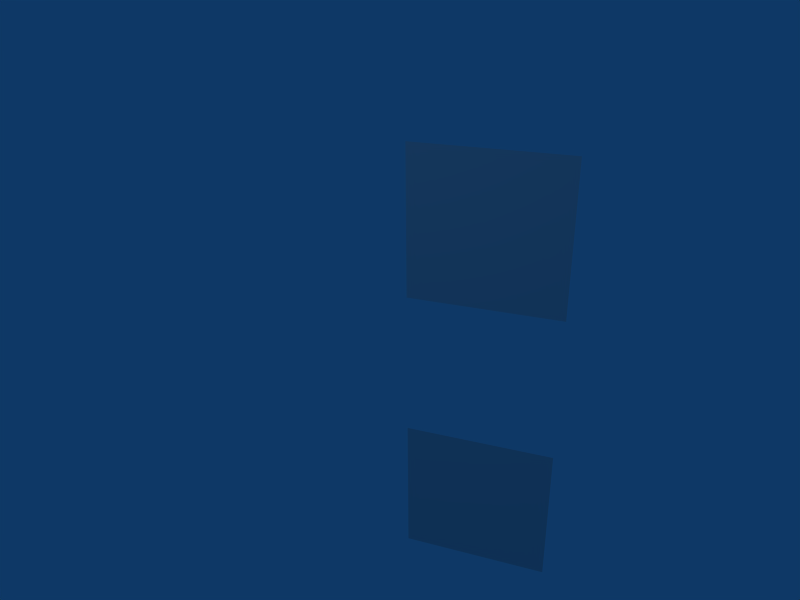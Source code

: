 # Source: faceuvplane.blend  (saved by Blender 2.48.1; exported with 4.5.12 LTS)
import bpy
from mathutils import Matrix  # noqa: F401  (used for matrix-valued properties, if any)

bpy.ops.wm.read_factory_settings(use_empty=True)
scene = bpy.context.scene
scene.name = 'Scene'

# ---- collections
col_collection_1 = bpy.data.collections.new('Collection 1'); scene.collection.children.link(col_collection_1)

# ---- materials (node trees are filled in below, after node groups)
mat_material_002 = bpy.data.materials.new('Material.002')
mat_material_002.alpha_threshold = 0.0
mat_material_002.preview_render_type = 'FLAT'
mat_material_002.roughness = 0.5
mat_material_002.line_color = (0.0, 0.0, 0.0, 1.0)
mat_material = bpy.data.materials.new('Material')
mat_material.alpha_threshold = 0.0
mat_material.preview_render_type = 'FLAT'
mat_material.roughness = 0.5
mat_material.line_color = (0.0, 0.0, 0.0, 1.0)

# ---- material node trees

# ---- world
world_world = bpy.data.worlds.new('World'); scene.world = world_world
world_world.color = (0.05656, 0.2208, 0.4)
world_world.use_sun_shadow = False
world_world.sun_shadow_jitter_overblur = 0.0
world_world.cycles.sampling_method = 'MANUAL'
world_world.cycles.sample_map_resolution = 256

# ---- cameras
cam_camera = bpy.data.cameras.new('Camera')
cam_camera.passepartout_alpha = 0.2
cam_camera.clip_end = 100.0
cam_camera.lens = 35.0
cam_camera.ortho_scale = 7.314
cam_camera.show_passepartout = False
cam_camera.show_safe_areas = True
cam_camera.dof.focus_distance = 0.0
cam_camera.dof.aperture_fstop = 128.0

# ---- lights
light_spot = bpy.data.lights.new('Spot', 'POINT')
light_spot.transmission_factor = 0.0
light_spot.cutoff_distance = 30.0
light_spot.energy = 100.0
light_spot.shadow_buffer_clip_start = 1.001
light_spot.shadow_soft_size = 1.0
light_spot.shadow_maximum_resolution = 0.006
light_spot.use_absolute_resolution = True
light_spot.cycles.use_multiple_importance_sampling = False

# ---- meshes
me_plane_002 = bpy.data.meshes.new('Plane.002')
me_plane_002.from_pydata([(1.0, 1.0, 0.0), (1.0, -1.0, 0.0), (-1.0, -1.0, 0.0), (-1.0, 1.0, 0.0), (0.0, -1.0, 0.0), (1.788e-07, 1.0, 0.0)], [], [(0, 5, 4, 1), (5, 3, 2, 4)])
_uv = me_plane_002.uv_layers.new(name='UVTex')
_uv.uv.foreach_set('vector', [0.9989, 0.998, 0.5004, 0.9985, 0.4996, 0.001527, 0.998, 0.00109, 0.5004, 0.9985, 0.001965, 0.9989, 0.001089, 0.001965, 0.4996, 0.001527])
me_plane_002.materials.append(mat_material_002)
me_plane_002.use_remesh_preserve_volume = False
me_plane_002.use_remesh_preserve_attributes = False
me_plane_002.use_mirror_vertex_groups = False
me_plane_002.update()
me_plane = bpy.data.meshes.new('Plane')
me_plane.from_pydata([(1.0, 1.0, 0.0), (1.0, -1.0, 0.0), (-1.0, -1.0, 0.0), (-1.0, 1.0, 0.0), (0.0, -1.0, 0.0), (1.788e-07, 1.0, 0.0)], [], [(0, 5, 4, 1), (5, 3, 2, 4)])
_uv = me_plane.uv_layers.new(name='UVTex')
_uv.uv.foreach_set('vector', [0.9969, 1.0, 0.4985, 0.9985, 0.5015, 0.001529, 1.0, 0.003058, 0.003058, 1.192e-07, 0.5015, 0.001529, 0.4985, 0.9985, 1.192e-07, 0.9969])
me_plane.materials.append(mat_material)
me_plane.use_remesh_preserve_volume = False
me_plane.use_remesh_preserve_attributes = False
me_plane.use_mirror_vertex_groups = False
me_plane.update()

# ---- objects
ob_agreeedge = bpy.data.objects.new('AgreeEdge', me_plane_002)
ob_conflictedge = bpy.data.objects.new('ConflictEdge', me_plane)
ob_lamp = bpy.data.objects.new('Lamp', light_spot)
ob_camera = bpy.data.objects.new('Camera', cam_camera)

# ---- transforms, parenting, visibility, modifiers, constraints
ob_agreeedge.location = (2.0, 0.0, -2.0)
ob_agreeedge.rotation_euler = (1.571, -0.0, 0.4642)
ob_agreeedge.lock_rotations_4d = False
ob_agreeedge.empty_display_type = 'ARROWS'
ob_agreeedge.lineart.crease_threshold = 0.0
ob_conflictedge.location = (2.0, 0.0, 2.0)
ob_conflictedge.rotation_euler = (1.571, -0.0, 0.4642)
ob_conflictedge.lock_rotations_4d = False
ob_conflictedge.empty_display_type = 'ARROWS'
ob_conflictedge.lineart.crease_threshold = 0.0
ob_lamp.location = (3.376, -6.453, 5.904)
ob_lamp.rotation_euler = (0.6503, 0.05522, 1.866)
ob_lamp.lock_rotations_4d = False
ob_lamp.empty_display_type = 'ARROWS'
ob_lamp.color = (0.0, 0.0, 0.0, 0.0)
ob_lamp.lineart.crease_threshold = 0.0
ob_camera.location = (7.481, -6.508, 5.344)
ob_camera.rotation_euler = (1.109, 0.01082, 0.8149)
ob_camera.lock_rotations_4d = False
ob_camera.empty_display_type = 'ARROWS'
ob_camera.color = (0.0, 0.0, 0.0, 0.0)
ob_camera.display_type = 'WIRE'
ob_camera.lineart.crease_threshold = 0.0

# ---- collection membership
col_collection_1.objects.link(ob_agreeedge)
col_collection_1.objects.link(ob_conflictedge)
col_collection_1.objects.link(ob_lamp)
col_collection_1.objects.link(ob_camera)

# ---- scene / render settings (as saved in the file)
scene.camera = ob_camera
scene.frame_start = 1; scene.frame_end = 1; scene.frame_set(1)
scene.render.engine = 'BLENDER_EEVEE_NEXT'
scene.render.image_settings.file_format = 'JPEG'
scene.render.image_settings.color_mode = 'RGB'
scene.render.image_settings.compression = 90
scene.render.resolution_x = 800
scene.render.resolution_y = 600
scene.render.pixel_aspect_x = 100.0
scene.render.pixel_aspect_y = 100.0
scene.render.fps = 25
scene.render.dither_intensity = 0.0
scene.render.use_compositing = False
scene.render.use_sequencer = False
scene.render.bake_margin = 2
scene.render.bake_bias = 0.0
scene.render.use_stamp_time = False
scene.render.use_stamp_date = False
scene.render.use_stamp_frame = False
scene.render.use_stamp_camera = False
scene.render.use_stamp_scene = False
scene.render.use_stamp_filename = False
scene.render.use_stamp_render_time = False
scene.render.stamp_font_size = 0
scene.cycles.use_denoising = False
scene.cycles.samples = 10
scene.cycles.sampling_pattern = 'TABULATED_SOBOL'
scene.cycles.light_sampling_threshold = 0.0
scene.cycles.use_adaptive_sampling = False
scene.cycles.use_light_tree = False
scene.cycles.blur_glossy = 0.0
scene.cycles.volume_bounces = 1
scene.cycles.pixel_filter_type = 'GAUSSIAN'
scene.cycles.sample_clamp_indirect = 0.0
scene.view_settings.view_transform = 'Raw'
bpy.context.view_layer.update()
